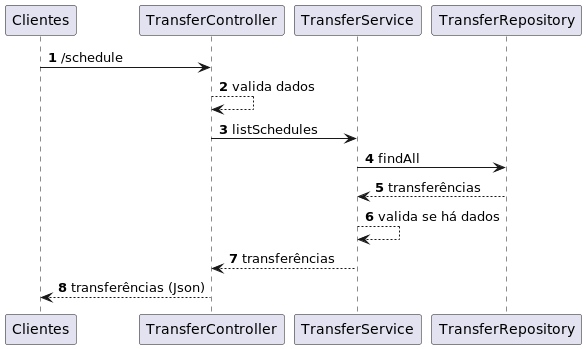

The diagram above was rendered by PlantUML. Its source (embedded in the PNG):
@startuml
'https://plantuml.com/sequence-diagram

autonumber

Clientes -> TransferController: /schedule
TransferController --> TransferController : valida dados
TransferController -> TransferService: listSchedules
TransferService -> TransferRepository: findAll
TransferRepository --> TransferService: transferências
TransferService --> TransferService: valida se há dados
TransferService --> TransferController: transferências
TransferController --> Clientes: transferências (Json)

@enduml